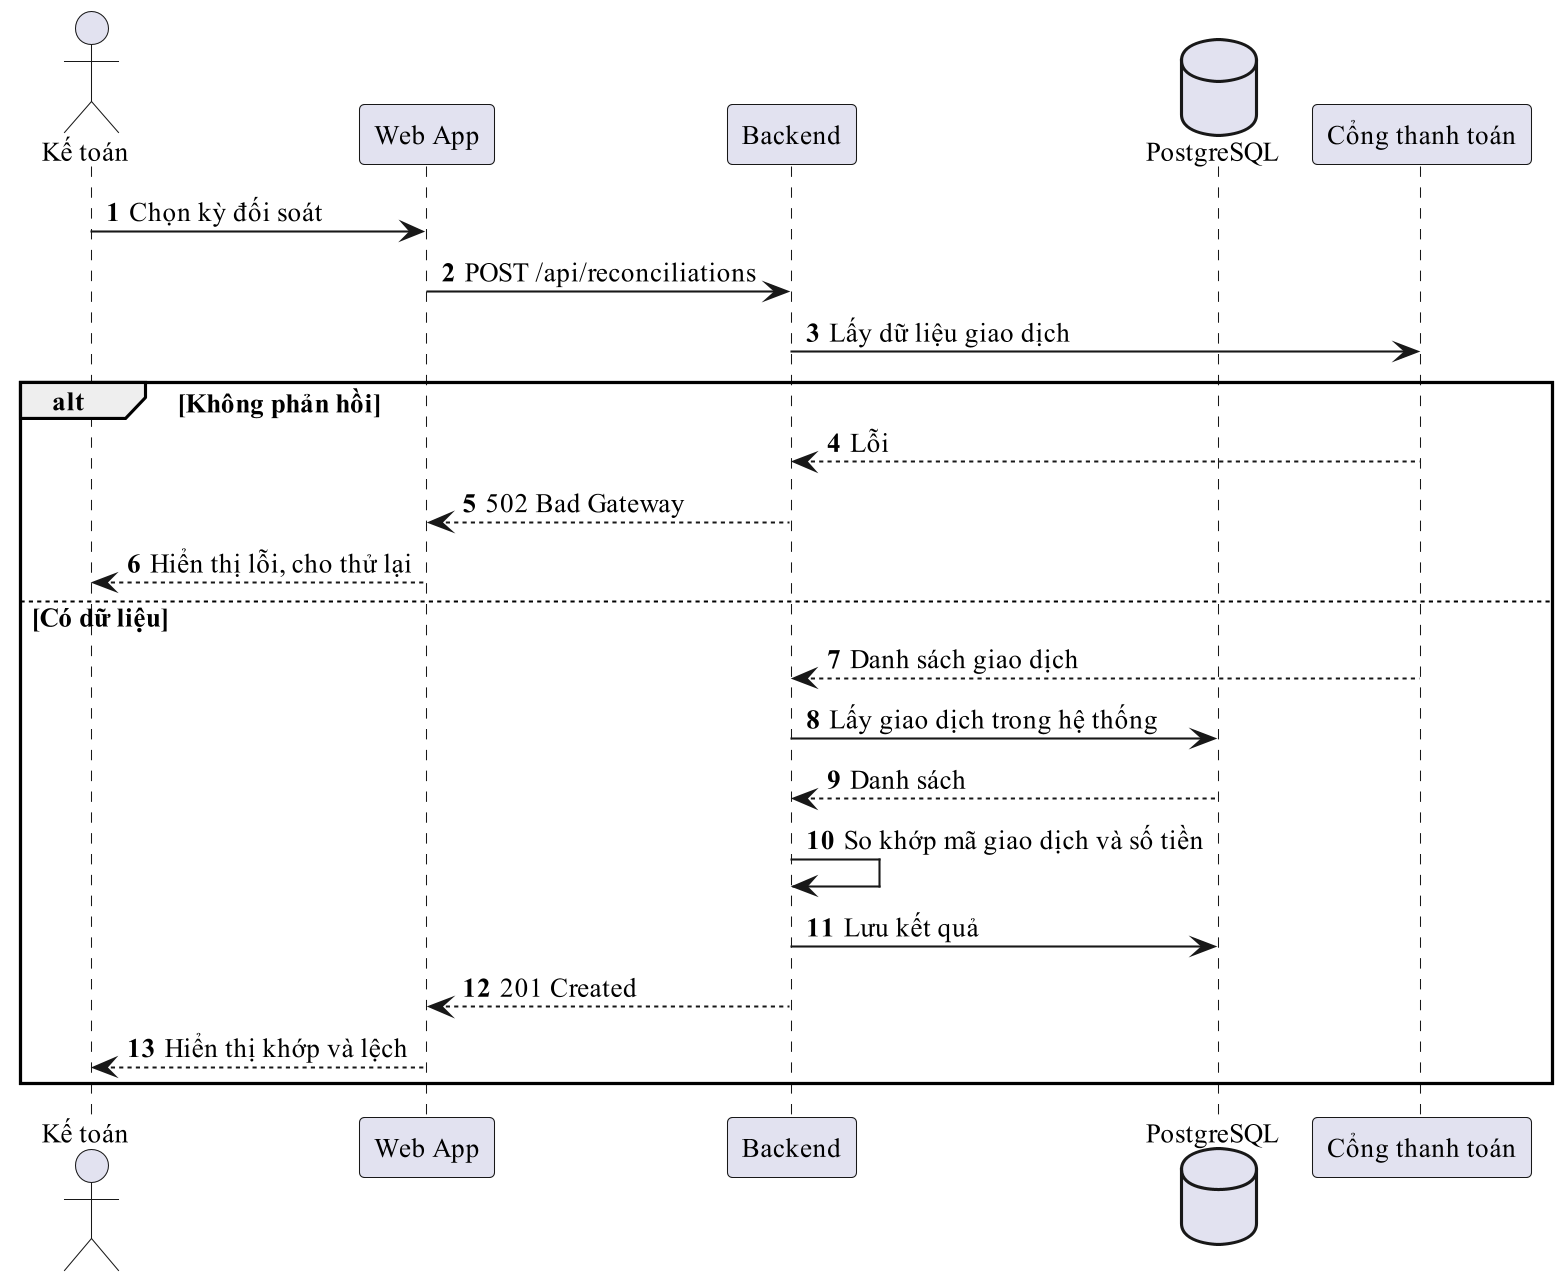

The diagram above was rendered by PlantUML. Its source (embedded in the PNG):
@startuml
!pragma layout smetana
skinparam dpi 200
skinparam defaultFontName "Times New Roman"
skinparam defaultFontSize 13
skinparam shadowing false
autonumber
actor "Kế toán" as K
participant "Web App" as C
participant "Backend" as B
database "PostgreSQL" as D
participant "Cổng thanh toán" as G
K -> C : Chọn kỳ đối soát
C -> B : POST /api/reconciliations
B -> G : Lấy dữ liệu giao dịch
alt Không phản hồi
  G --> B : Lỗi
  B --> C : 502 Bad Gateway
  C --> K : Hiển thị lỗi, cho thử lại
else Có dữ liệu
  G --> B : Danh sách giao dịch
  B -> D : Lấy giao dịch trong hệ thống
  D --> B : Danh sách
  B -> B : So khớp mã giao dịch và số tiền
  B -> D : Lưu kết quả
  B --> C : 201 Created
  C --> K : Hiển thị khớp và lệch
end
@enduml